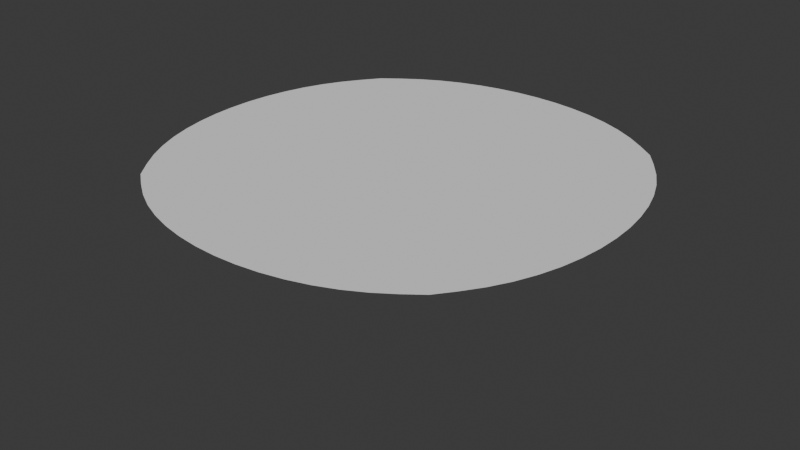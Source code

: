 # Source: Hole2_Dunes.blend  (saved by Blender 4.4.32; exported with 4.5.12 LTS)
import bpy
from mathutils import Matrix  # noqa: F401  (used for matrix-valued properties, if any)

bpy.ops.wm.read_factory_settings(use_empty=True)
scene = bpy.context.scene
scene.name = 'Scene'

# ---- collections
col_collection = bpy.data.collections.new('Collection'); scene.collection.children.link(col_collection)

# ---- world
world_world = bpy.data.worlds.new('World'); scene.world = world_world
world_world.use_nodes = True; world_world.node_tree.nodes.clear()
_N = world_world.node_tree.nodes; _L = world_world.node_tree.links
n0 = _N.new('ShaderNodeOutputWorld'); n0.name = 'World Output'; n0.location = (300, 300)
n1 = _N.new('ShaderNodeBackground'); n1.name = 'Background'; n1.location = (10, 300)
n1.inputs[0].default_value = (0.05088, 0.05088, 0.05088, 1.0)
_L.new(n1.outputs[0], n0.inputs[0])
n0.is_active_output = True
world_world.color = (0.05088, 0.05088, 0.05088)
world_world.sun_shadow_jitter_overblur = 0.0

# ---- meshes
me_plane = bpy.data.meshes.new('Plane')
me_plane.from_pydata([(-0.6719, -0.6719, 0.0), (0.6719, -0.6719, 0.0), (-0.6719, 0.6719, 0.0), (0.6719, 0.6719, 0.0), (-0.7259, 0.6011, 0.0), (-0.776, 0.5273, 0.0), (-0.819, 0.4484, 0.0), (-0.8542, 0.3646, 0.0), (-0.8815, 0.2769, 0.0), (-0.901, 0.1862, 0.0), (-0.9128, 0.09359, 0.0), (-0.9167, 0.0, 0.0), (-0.9128, -0.09359, 0.0), (-0.901, -0.1862, 0.0), (-0.8815, -0.2769, 0.0), (-0.8542, -0.3646, 0.0), (-0.819, -0.4484, 0.0), (-0.776, -0.5273, 0.0), (-0.7259, -0.6011, 0.0), (-0.6011, -0.7259, 0.0), (-0.5273, -0.776, 0.0), (-0.4484, -0.819, 0.0), (-0.3646, -0.8542, 0.0), (-0.2769, -0.8815, 0.0), (-0.1862, -0.901, 0.0), (-0.09359, -0.9128, 0.0), (0.0, -0.9167, 0.0), (0.09359, -0.9128, 0.0), (0.1862, -0.901, 0.0), (0.2769, -0.8815, 0.0), (0.3646, -0.8542, 0.0), (0.4484, -0.819, 0.0), (0.5273, -0.776, 0.0), (0.6011, -0.7259, 0.0), (0.7259, -0.6011, 0.0), (0.776, -0.5273, 0.0), (0.819, -0.4484, 0.0), (0.8542, -0.3646, 0.0), (0.8815, -0.2769, 0.0), (0.901, -0.1862, 0.0), (0.9128, -0.09359, 0.0), (0.9167, 0.0, 0.0), (0.9128, 0.09359, 0.0), (0.901, 0.1862, 0.0), (0.8815, 0.2769, 0.0), (0.8542, 0.3646, 0.0), (0.819, 0.4484, 0.0), (0.776, 0.5273, 0.0), (0.7259, 0.6011, 0.0), (0.6011, 0.7259, 0.0), (0.5273, 0.776, 0.0), (0.4484, 0.819, 0.0), (0.3646, 0.8542, 0.0), (0.2769, 0.8815, 0.0), (0.1862, 0.901, 0.0), (0.09359, 0.9128, 0.0), (0.0, 0.9167, 0.0), (-0.09359, 0.9128, 0.0), (-0.1862, 0.901, 0.0), (-0.2769, 0.8815, 0.0), (-0.3646, 0.8542, 0.0), (-0.4484, 0.819, 0.0), (-0.5273, 0.776, 0.0), (-0.6011, 0.7259, 0.0), (-0.6438, -0.6438, 0.0), (-0.56, -0.6839, 0.0), (-0.4729, -0.7192, 0.0), (-0.3827, -0.7487, 0.0), (-0.2896, -0.7719, 0.0), (-0.1943, -0.7886, 0.0), (-0.09751, -0.7987, 0.0), (0.0, -0.8021, 0.0), (0.09751, -0.7987, 0.0), (0.1943, -0.7886, 0.0), (0.2896, -0.7719, 0.0), (0.3827, -0.7487, 0.0), (0.4729, -0.7192, 0.0), (0.56, -0.6839, 0.0), (0.6438, -0.6438, 0.0), (-0.6839, -0.56, 0.0), (-0.591, -0.591, 0.0), (-0.4965, -0.619, 0.0), (-0.4002, -0.643, 0.0), (-0.3019, -0.6621, 0.0), (-0.2021, -0.6761, 0.0), (-0.1013, -0.6846, 0.0), (0.0, -0.6875, 0.0), (0.1013, -0.6846, 0.0), (0.2021, -0.6761, 0.0), (0.3019, -0.6621, 0.0), (0.4002, -0.643, 0.0), (0.4965, -0.619, 0.0), (0.591, -0.591, 0.0), (0.6839, -0.56, 0.0), (-0.7192, -0.4729, 0.0), (-0.619, -0.4965, 0.0), (-0.5182, -0.5182, 0.0), (-0.4163, -0.537, 0.0), (-0.3134, -0.5523, 0.0), (-0.2094, -0.5635, 0.0), (-0.1049, -0.5705, 0.0), (0.0, -0.5729, 0.0), (0.1049, -0.5705, 0.0), (0.2094, -0.5635, 0.0), (0.3134, -0.5523, 0.0), (0.4163, -0.537, 0.0), (0.5182, -0.5182, 0.0), (0.619, -0.4965, 0.0), (0.7192, -0.4729, 0.0), (-0.7487, -0.3827, 0.0), (-0.643, -0.4002, 0.0), (-0.537, -0.4163, 0.0), (-0.4306, -0.4306, 0.0), (-0.3235, -0.4422, 0.0), (-0.2159, -0.451, 0.0), (-0.108, -0.4564, 0.0), (0.0, -0.4583, 0.0), (0.108, -0.4564, 0.0), (0.2159, -0.451, 0.0), (0.3235, -0.4422, 0.0), (0.4306, -0.4306, 0.0), (0.537, -0.4163, 0.0), (0.643, -0.4002, 0.0), (0.7487, -0.3827, 0.0), (-0.7719, -0.2896, 0.0), (-0.6621, -0.3019, 0.0), (-0.5523, -0.3134, 0.0), (-0.4422, -0.3235, 0.0), (-0.3319, -0.3319, 0.0), (-0.2214, -0.3383, 0.0), (-0.1107, -0.3423, 0.0), (0.0, -0.3437, 0.0), (0.1107, -0.3423, 0.0), (0.2214, -0.3383, 0.0), (0.3319, -0.3319, 0.0), (0.4422, -0.3235, 0.0), (0.5523, -0.3134, 0.0), (0.6621, -0.3019, 0.0), (0.7719, -0.2896, 0.0), (-0.7886, -0.1943, 0.0), (-0.6761, -0.2021, 0.0), (-0.5635, -0.2094, 0.0), (-0.451, -0.2159, 0.0), (-0.3383, -0.2214, 0.0), (-0.2256, -0.2256, 0.0), (-0.1128, -0.2282, 0.0), (0.0, -0.2292, 0.0), (0.1128, -0.2282, 0.0), (0.2256, -0.2256, 0.0), (0.3383, -0.2214, 0.0), (0.451, -0.2159, 0.0), (0.5635, -0.2094, 0.0), (0.6761, -0.2021, 0.0), (0.7886, -0.1943, 0.0), (-0.7987, -0.09751, 0.0), (-0.6846, -0.1013, 0.0), (-0.5705, -0.1049, 0.0), (-0.4564, -0.108, 0.0), (-0.3423, -0.1107, 0.0), (-0.2282, -0.1128, 0.0), (-0.1141, -0.1141, 0.0), (0.0, -0.1146, 0.0), (0.1141, -0.1141, 0.0), (0.2282, -0.1128, 0.0), (0.3423, -0.1107, 0.0), (0.4564, -0.108, 0.0), (0.5705, -0.1049, 0.0), (0.6846, -0.1013, 0.0), (0.7987, -0.09751, 0.0), (-0.8021, -6.112e-10, 0.0), (-0.6875, 6.286e-09, 0.0), (-0.5729, -3.725e-09, 0.0), (-0.4583, -1.863e-09, 0.0), (-0.3438, -2.052e-09, 0.0), (-0.2292, 2.212e-09, 0.0), (-0.1146, -7.451e-09, 0.0), (0.0, 2.794e-09, 0.0), (0.1146, 4.366e-09, 0.0), (0.2292, 1.397e-09, 0.0), (0.3438, -3.725e-09, 0.0), (0.4583, 0.0, 0.0), (0.5729, -1.863e-09, 0.0), (0.6875, -3.725e-09, 0.0), (0.8021, 0.0, 0.0), (-0.7987, 0.09751, 0.0), (-0.6846, 0.1013, 0.0), (-0.5705, 0.1049, 0.0), (-0.4564, 0.108, 0.0), (-0.3423, 0.1107, 0.0), (-0.2282, 0.1128, 0.0), (-0.1141, 0.1141, 0.0), (0.0, 0.1146, 0.0), (0.1141, 0.1141, 0.0), (0.2282, 0.1128, 0.0), (0.3423, 0.1107, 0.0), (0.4564, 0.108, 0.0), (0.5705, 0.1049, 0.0), (0.6846, 0.1013, 0.0), (0.7987, 0.09751, 0.0), (-0.7886, 0.1943, 0.0), (-0.6761, 0.2021, 0.0), (-0.5635, 0.2094, 0.0), (-0.451, 0.2159, 0.0), (-0.3383, 0.2214, 0.0), (-0.2256, 0.2256, 0.0), (-0.1128, 0.2282, 0.0), (0.0, 0.2292, 0.0), (0.1128, 0.2282, 0.0), (0.2256, 0.2256, 0.0), (0.3383, 0.2214, 0.0), (0.451, 0.2159, 0.0), (0.5635, 0.2094, 0.0), (0.6761, 0.2021, 0.0), (0.7886, 0.1943, 0.0), (-0.7719, 0.2896, 0.0), (-0.6621, 0.3019, 0.0), (-0.5523, 0.3134, 0.0), (-0.4422, 0.3235, 0.0), (-0.3319, 0.3319, 0.0), (-0.2214, 0.3383, 0.0), (-0.1107, 0.3423, 0.0), (0.0, 0.3438, 0.0), (0.1107, 0.3423, 0.0), (0.2214, 0.3383, 0.0), (0.3319, 0.3319, 0.0), (0.4422, 0.3235, 0.0), (0.5523, 0.3134, 0.0), (0.6621, 0.3019, 0.0), (0.7719, 0.2896, 0.0), (-0.7487, 0.3827, 0.0), (-0.643, 0.4002, 0.0), (-0.537, 0.4163, 0.0), (-0.4306, 0.4306, 0.0), (-0.3235, 0.4422, 0.0), (-0.2159, 0.451, 0.0), (-0.108, 0.4564, 0.0), (0.0, 0.4583, 0.0), (0.108, 0.4564, 0.0), (0.2159, 0.451, 0.0), (0.3235, 0.4422, 0.0), (0.4306, 0.4306, 0.0), (0.537, 0.4163, 0.0), (0.643, 0.4002, 0.0), (0.7487, 0.3827, 0.0), (-0.7192, 0.4729, 0.0), (-0.619, 0.4965, 0.0), (-0.5182, 0.5182, 0.0), (-0.4163, 0.537, 0.0), (-0.3134, 0.5523, 0.0), (-0.2094, 0.5635, 0.0), (-0.1049, 0.5705, 0.0), (0.0, 0.5729, 0.0), (0.1049, 0.5705, 0.0), (0.2094, 0.5635, 0.0), (0.3134, 0.5523, 0.0), (0.4163, 0.537, 0.0), (0.5182, 0.5182, 0.0), (0.619, 0.4965, 0.0), (0.7192, 0.4729, 0.0), (-0.6839, 0.56, 0.0), (-0.591, 0.591, 0.0), (-0.4965, 0.619, 0.0), (-0.4002, 0.643, 0.0), (-0.3019, 0.6621, 0.0), (-0.2021, 0.6761, 0.0), (-0.1013, 0.6846, 0.0), (0.0, 0.6875, 0.0), (0.1013, 0.6846, 0.0), (0.2021, 0.6761, 0.0), (0.3019, 0.6621, 0.0), (0.4002, 0.643, 0.0), (0.4965, 0.619, 0.0), (0.591, 0.591, 0.0), (0.6839, 0.56, 0.0), (-0.6438, 0.6438, 0.0), (-0.56, 0.6839, 0.0), (-0.4729, 0.7192, 0.0), (-0.3827, 0.7487, 0.0), (-0.2896, 0.7719, 0.0), (-0.1943, 0.7886, 0.0), (-0.09751, 0.7987, 0.0), (0.0, 0.8021, 0.0), (0.09751, 0.7987, 0.0), (0.1943, 0.7886, 0.0), (0.2896, 0.7719, 0.0), (0.3827, 0.7487, 0.0), (0.4729, 0.7192, 0.0), (0.56, 0.6839, 0.0), (0.6438, 0.6438, 0.0)], [], [(64, 65, 80, 79), (65, 66, 81, 80), (66, 67, 82, 81), (67, 68, 83, 82), (68, 69, 84, 83), (69, 70, 85, 84), (70, 71, 86, 85), (71, 72, 87, 86), (72, 73, 88, 87), (73, 74, 89, 88), (74, 75, 90, 89), (75, 76, 91, 90), (76, 77, 92, 91), (77, 78, 93, 92), (79, 80, 95, 94), (80, 81, 96, 95), (81, 82, 97, 96), (82, 83, 98, 97), (83, 84, 99, 98), (84, 85, 100, 99), (85, 86, 101, 100), (86, 87, 102, 101), (87, 88, 103, 102), (88, 89, 104, 103), (89, 90, 105, 104), (90, 91, 106, 105), (91, 92, 107, 106), (92, 93, 108, 107), (94, 95, 110, 109), (95, 96, 111, 110), (96, 97, 112, 111), (97, 98, 113, 112), (98, 99, 114, 113), (99, 100, 115, 114), (100, 101, 116, 115), (101, 102, 117, 116), (102, 103, 118, 117), (103, 104, 119, 118), (104, 105, 120, 119), (105, 106, 121, 120), (106, 107, 122, 121), (107, 108, 123, 122), (109, 110, 125, 124), (110, 111, 126, 125), (111, 112, 127, 126), (112, 113, 128, 127), (113, 114, 129, 128), (114, 115, 130, 129), (115, 116, 131, 130), (116, 117, 132, 131), (117, 118, 133, 132), (118, 119, 134, 133), (119, 120, 135, 134), (120, 121, 136, 135), (121, 122, 137, 136), (122, 123, 138, 137), (124, 125, 140, 139), (125, 126, 141, 140), (126, 127, 142, 141), (127, 128, 143, 142), (128, 129, 144, 143), (129, 130, 145, 144), (130, 131, 146, 145), (131, 132, 147, 146), (132, 133, 148, 147), (133, 134, 149, 148), (134, 135, 150, 149), (135, 136, 151, 150), (136, 137, 152, 151), (137, 138, 153, 152), (139, 140, 155, 154), (140, 141, 156, 155), (141, 142, 157, 156), (142, 143, 158, 157), (143, 144, 159, 158), (144, 145, 160, 159), (145, 146, 161, 160), (146, 147, 162, 161), (147, 148, 163, 162), (148, 149, 164, 163), (149, 150, 165, 164), (150, 151, 166, 165), (151, 152, 167, 166), (152, 153, 168, 167), (154, 155, 170, 169), (155, 156, 171, 170), (156, 157, 172, 171), (157, 158, 173, 172), (158, 159, 174, 173), (159, 160, 175, 174), (160, 161, 176, 175), (161, 162, 177, 176), (162, 163, 178, 177), (163, 164, 179, 178), (164, 165, 180, 179), (165, 166, 181, 180), (166, 167, 182, 181), (167, 168, 183, 182), (169, 170, 185, 184), (170, 171, 186, 185), (171, 172, 187, 186), (172, 173, 188, 187), (173, 174, 189, 188), (174, 175, 190, 189), (175, 176, 191, 190), (176, 177, 192, 191), (177, 178, 193, 192), (178, 179, 194, 193), (179, 180, 195, 194), (180, 181, 196, 195), (181, 182, 197, 196), (182, 183, 198, 197), (184, 185, 200, 199), (185, 186, 201, 200), (186, 187, 202, 201), (187, 188, 203, 202), (188, 189, 204, 203), (189, 190, 205, 204), (190, 191, 206, 205), (191, 192, 207, 206), (192, 193, 208, 207), (193, 194, 209, 208), (194, 195, 210, 209), (195, 196, 211, 210), (196, 197, 212, 211), (197, 198, 213, 212), (199, 200, 215, 214), (200, 201, 216, 215), (201, 202, 217, 216), (202, 203, 218, 217), (203, 204, 219, 218), (204, 205, 220, 219), (205, 206, 221, 220), (206, 207, 222, 221), (207, 208, 223, 222), (208, 209, 224, 223), (209, 210, 225, 224), (210, 211, 226, 225), (211, 212, 227, 226), (212, 213, 228, 227), (214, 215, 230, 229), (215, 216, 231, 230), (216, 217, 232, 231), (217, 218, 233, 232), (218, 219, 234, 233), (219, 220, 235, 234), (220, 221, 236, 235), (221, 222, 237, 236), (222, 223, 238, 237), (223, 224, 239, 238), (224, 225, 240, 239), (225, 226, 241, 240), (226, 227, 242, 241), (227, 228, 243, 242), (229, 230, 245, 244), (230, 231, 246, 245), (231, 232, 247, 246), (232, 233, 248, 247), (233, 234, 249, 248), (234, 235, 250, 249), (235, 236, 251, 250), (236, 237, 252, 251), (237, 238, 253, 252), (238, 239, 254, 253), (239, 240, 255, 254), (240, 241, 256, 255), (241, 242, 257, 256), (242, 243, 258, 257), (244, 245, 260, 259), (245, 246, 261, 260), (246, 247, 262, 261), (247, 248, 263, 262), (248, 249, 264, 263), (249, 250, 265, 264), (250, 251, 266, 265), (251, 252, 267, 266), (252, 253, 268, 267), (253, 254, 269, 268), (254, 255, 270, 269), (255, 256, 271, 270), (256, 257, 272, 271), (257, 258, 273, 272), (259, 260, 275, 274), (260, 261, 276, 275), (261, 262, 277, 276), (262, 263, 278, 277), (263, 264, 279, 278), (264, 265, 280, 279), (265, 266, 281, 280), (266, 267, 282, 281), (267, 268, 283, 282), (268, 269, 284, 283), (269, 270, 285, 284), (270, 271, 286, 285), (271, 272, 287, 286), (272, 273, 288, 287), (0, 19, 64, 18), (19, 20, 65, 64), (20, 21, 66, 65), (21, 22, 67, 66), (22, 23, 68, 67), (23, 24, 69, 68), (24, 25, 70, 69), (25, 26, 71, 70), (26, 27, 72, 71), (27, 28, 73, 72), (28, 29, 74, 73), (29, 30, 75, 74), (30, 31, 76, 75), (31, 32, 77, 76), (32, 33, 78, 77), (33, 1, 34, 78), (78, 34, 35, 93), (93, 35, 36, 108), (108, 36, 37, 123), (123, 37, 38, 138), (138, 38, 39, 153), (153, 39, 40, 168), (168, 40, 41, 183), (183, 41, 42, 198), (198, 42, 43, 213), (213, 43, 44, 228), (228, 44, 45, 243), (243, 45, 46, 258), (258, 46, 47, 273), (273, 47, 48, 288), (288, 48, 3, 49), (287, 288, 49, 50), (286, 287, 50, 51), (285, 286, 51, 52), (284, 285, 52, 53), (283, 284, 53, 54), (282, 283, 54, 55), (281, 282, 55, 56), (280, 281, 56, 57), (279, 280, 57, 58), (278, 279, 58, 59), (277, 278, 59, 60), (276, 277, 60, 61), (275, 276, 61, 62), (274, 275, 62, 63), (4, 274, 63, 2), (5, 259, 274, 4), (6, 244, 259, 5), (7, 229, 244, 6), (8, 214, 229, 7), (9, 199, 214, 8), (10, 184, 199, 9), (11, 169, 184, 10), (12, 154, 169, 11), (13, 139, 154, 12), (14, 124, 139, 13), (15, 109, 124, 14), (16, 94, 109, 15), (17, 79, 94, 16), (18, 64, 79, 17)])
me_plane.polygons.foreach_set('use_smooth', [True] * 256)
_uv = me_plane.uv_layers.new(name='UVMap')
_uv.uv.foreach_set('vector', [0.0625, 0.0625, 0.125, 0.0625, 0.125, 0.125, 0.0625, 0.125, 0.125, 0.0625, 0.1875, 0.0625, 0.1875, 0.125, 0.125, 0.125, 0.1875, 0.0625, 0.25, 0.0625, 0.25, 0.125, 0.1875, 0.125, 0.25, 0.0625, 0.3125, 0.0625, 0.3125, 0.125, 0.25, 0.125, 0.3125, 0.0625, 0.375, 0.0625, 0.375, 0.125, 0.3125, 0.125, 0.375, 0.0625, 0.4375, 0.0625, 0.4375, 0.125, 0.375, 0.125, 0.4375, 0.0625, 0.5, 0.0625, 0.5, 0.125, 0.4375, 0.125, 0.5, 0.0625, 0.5625, 0.0625, 0.5625, 0.125, 0.5, 0.125, 0.5625, 0.0625, 0.625, 0.0625, 0.625, 0.125, 0.5625, 0.125, 0.625, 0.0625, 0.6875, 0.0625, 0.6875, 0.125, 0.625, 0.125, 0.6875, 0.0625, 0.75, 0.0625, 0.75, 0.125, 0.6875, 0.125, 0.75, 0.0625, 0.8125, 0.0625, 0.8125, 0.125, 0.75, 0.125, 0.8125, 0.0625, 0.875, 0.0625, 0.875, 0.125, 0.8125, 0.125, 0.875, 0.0625, 0.9375, 0.0625, 0.9375, 0.125, 0.875, 0.125, 0.0625, 0.125, 0.125, 0.125, 0.125, 0.1875, 0.0625, 0.1875, 0.125, 0.125, 0.1875, 0.125, 0.1875, 0.1875, 0.125, 0.1875, 0.1875, 0.125, 0.25, 0.125, 0.25, 0.1875, 0.1875, 0.1875, 0.25, 0.125, 0.3125, 0.125, 0.3125, 0.1875, 0.25, 0.1875, 0.3125, 0.125, 0.375, 0.125, 0.375, 0.1875, 0.3125, 0.1875, 0.375, 0.125, 0.4375, 0.125, 0.4375, 0.1875, 0.375, 0.1875, 0.4375, 0.125, 0.5, 0.125, 0.5, 0.1875, 0.4375, 0.1875, 0.5, 0.125, 0.5625, 0.125, 0.5625, 0.1875, 0.5, 0.1875, 0.5625, 0.125, 0.625, 0.125, 0.625, 0.1875, 0.5625, 0.1875, 0.625, 0.125, 0.6875, 0.125, 0.6875, 0.1875, 0.625, 0.1875, 0.6875, 0.125, 0.75, 0.125, 0.75, 0.1875, 0.6875, 0.1875, 0.75, 0.125, 0.8125, 0.125, 0.8125, 0.1875, 0.75, 0.1875, 0.8125, 0.125, 0.875, 0.125, 0.875, 0.1875, 0.8125, 0.1875, 0.875, 0.125, 0.9375, 0.125, 0.9375, 0.1875, 0.875, 0.1875, 0.0625, 0.1875, 0.125, 0.1875, 0.125, 0.25, 0.0625, 0.25, 0.125, 0.1875, 0.1875, 0.1875, 0.1875, 0.25, 0.125, 0.25, 0.1875, 0.1875, 0.25, 0.1875, 0.25, 0.25, 0.1875, 0.25, 0.25, 0.1875, 0.3125, 0.1875, 0.3125, 0.25, 0.25, 0.25, 0.3125, 0.1875, 0.375, 0.1875, 0.375, 0.25, 0.3125, 0.25, 0.375, 0.1875, 0.4375, 0.1875, 0.4375, 0.25, 0.375, 0.25, 0.4375, 0.1875, 0.5, 0.1875, 0.5, 0.25, 0.4375, 0.25, 0.5, 0.1875, 0.5625, 0.1875, 0.5625, 0.25, 0.5, 0.25, 0.5625, 0.1875, 0.625, 0.1875, 0.625, 0.25, 0.5625, 0.25, 0.625, 0.1875, 0.6875, 0.1875, 0.6875, 0.25, 0.625, 0.25, 0.6875, 0.1875, 0.75, 0.1875, 0.75, 0.25, 0.6875, 0.25, 0.75, 0.1875, 0.8125, 0.1875, 0.8125, 0.25, 0.75, 0.25, 0.8125, 0.1875, 0.875, 0.1875, 0.875, 0.25, 0.8125, 0.25, 0.875, 0.1875, 0.9375, 0.1875, 0.9375, 0.25, 0.875, 0.25, 0.0625, 0.25, 0.125, 0.25, 0.125, 0.3125, 0.0625, 0.3125, 0.125, 0.25, 0.1875, 0.25, 0.1875, 0.3125, 0.125, 0.3125, 0.1875, 0.25, 0.25, 0.25, 0.25, 0.3125, 0.1875, 0.3125, 0.25, 0.25, 0.3125, 0.25, 0.3125, 0.3125, 0.25, 0.3125, 0.3125, 0.25, 0.375, 0.25, 0.375, 0.3125, 0.3125, 0.3125, 0.375, 0.25, 0.4375, 0.25, 0.4375, 0.3125, 0.375, 0.3125, 0.4375, 0.25, 0.5, 0.25, 0.5, 0.3125, 0.4375, 0.3125, 0.5, 0.25, 0.5625, 0.25, 0.5625, 0.3125, 0.5, 0.3125, 0.5625, 0.25, 0.625, 0.25, 0.625, 0.3125, 0.5625, 0.3125, 0.625, 0.25, 0.6875, 0.25, 0.6875, 0.3125, 0.625, 0.3125, 0.6875, 0.25, 0.75, 0.25, 0.75, 0.3125, 0.6875, 0.3125, 0.75, 0.25, 0.8125, 0.25, 0.8125, 0.3125, 0.75, 0.3125, 0.8125, 0.25, 0.875, 0.25, 0.875, 0.3125, 0.8125, 0.3125, 0.875, 0.25, 0.9375, 0.25, 0.9375, 0.3125, 0.875, 0.3125, 0.0625, 0.3125, 0.125, 0.3125, 0.125, 0.375, 0.0625, 0.375, 0.125, 0.3125, 0.1875, 0.3125, 0.1875, 0.375, 0.125, 0.375, 0.1875, 0.3125, 0.25, 0.3125, 0.25, 0.375, 0.1875, 0.375, 0.25, 0.3125, 0.3125, 0.3125, 0.3125, 0.375, 0.25, 0.375, 0.3125, 0.3125, 0.375, 0.3125, 0.375, 0.375, 0.3125, 0.375, 0.375, 0.3125, 0.4375, 0.3125, 0.4375, 0.375, 0.375, 0.375, 0.4375, 0.3125, 0.5, 0.3125, 0.5, 0.375, 0.4375, 0.375, 0.5, 0.3125, 0.5625, 0.3125, 0.5625, 0.375, 0.5, 0.375, 0.5625, 0.3125, 0.625, 0.3125, 0.625, 0.375, 0.5625, 0.375, 0.625, 0.3125, 0.6875, 0.3125, 0.6875, 0.375, 0.625, 0.375, 0.6875, 0.3125, 0.75, 0.3125, 0.75, 0.375, 0.6875, 0.375, 0.75, 0.3125, 0.8125, 0.3125, 0.8125, 0.375, 0.75, 0.375, 0.8125, 0.3125, 0.875, 0.3125, 0.875, 0.375, 0.8125, 0.375, 0.875, 0.3125, 0.9375, 0.3125, 0.9375, 0.375, 0.875, 0.375, 0.0625, 0.375, 0.125, 0.375, 0.125, 0.4375, 0.0625, 0.4375, 0.125, 0.375, 0.1875, 0.375, 0.1875, 0.4375, 0.125, 0.4375, 0.1875, 0.375, 0.25, 0.375, 0.25, 0.4375, 0.1875, 0.4375, 0.25, 0.375, 0.3125, 0.375, 0.3125, 0.4375, 0.25, 0.4375, 0.3125, 0.375, 0.375, 0.375, 0.375, 0.4375, 0.3125, 0.4375, 0.375, 0.375, 0.4375, 0.375, 0.4375, 0.4375, 0.375, 0.4375, 0.4375, 0.375, 0.5, 0.375, 0.5, 0.4375, 0.4375, 0.4375, 0.5, 0.375, 0.5625, 0.375, 0.5625, 0.4375, 0.5, 0.4375, 0.5625, 0.375, 0.625, 0.375, 0.625, 0.4375, 0.5625, 0.4375, 0.625, 0.375, 0.6875, 0.375, 0.6875, 0.4375, 0.625, 0.4375, 0.6875, 0.375, 0.75, 0.375, 0.75, 0.4375, 0.6875, 0.4375, 0.75, 0.375, 0.8125, 0.375, 0.8125, 0.4375, 0.75, 0.4375, 0.8125, 0.375, 0.875, 0.375, 0.875, 0.4375, 0.8125, 0.4375, 0.875, 0.375, 0.9375, 0.375, 0.9375, 0.4375, 0.875, 0.4375, 0.0625, 0.4375, 0.125, 0.4375, 0.125, 0.5, 0.0625, 0.5, 0.125, 0.4375, 0.1875, 0.4375, 0.1875, 0.5, 0.125, 0.5, 0.1875, 0.4375, 0.25, 0.4375, 0.25, 0.5, 0.1875, 0.5, 0.25, 0.4375, 0.3125, 0.4375, 0.3125, 0.5, 0.25, 0.5, 0.3125, 0.4375, 0.375, 0.4375, 0.375, 0.5, 0.3125, 0.5, 0.375, 0.4375, 0.4375, 0.4375, 0.4375, 0.5, 0.375, 0.5, 0.4375, 0.4375, 0.5, 0.4375, 0.5, 0.5, 0.4375, 0.5, 0.5, 0.4375, 0.5625, 0.4375, 0.5625, 0.5, 0.5, 0.5, 0.5625, 0.4375, 0.625, 0.4375, 0.625, 0.5, 0.5625, 0.5, 0.625, 0.4375, 0.6875, 0.4375, 0.6875, 0.5, 0.625, 0.5, 0.6875, 0.4375, 0.75, 0.4375, 0.75, 0.5, 0.6875, 0.5, 0.75, 0.4375, 0.8125, 0.4375, 0.8125, 0.5, 0.75, 0.5, 0.8125, 0.4375, 0.875, 0.4375, 0.875, 0.5, 0.8125, 0.5, 0.875, 0.4375, 0.9375, 0.4375, 0.9375, 0.5, 0.875, 0.5, 0.0625, 0.5, 0.125, 0.5, 0.125, 0.5625, 0.0625, 0.5625, 0.125, 0.5, 0.1875, 0.5, 0.1875, 0.5625, 0.125, 0.5625, 0.1875, 0.5, 0.25, 0.5, 0.25, 0.5625, 0.1875, 0.5625, 0.25, 0.5, 0.3125, 0.5, 0.3125, 0.5625, 0.25, 0.5625, 0.3125, 0.5, 0.375, 0.5, 0.375, 0.5625, 0.3125, 0.5625, 0.375, 0.5, 0.4375, 0.5, 0.4375, 0.5625, 0.375, 0.5625, 0.4375, 0.5, 0.5, 0.5, 0.5, 0.5625, 0.4375, 0.5625, 0.5, 0.5, 0.5625, 0.5, 0.5625, 0.5625, 0.5, 0.5625, 0.5625, 0.5, 0.625, 0.5, 0.625, 0.5625, 0.5625, 0.5625, 0.625, 0.5, 0.6875, 0.5, 0.6875, 0.5625, 0.625, 0.5625, 0.6875, 0.5, 0.75, 0.5, 0.75, 0.5625, 0.6875, 0.5625, 0.75, 0.5, 0.8125, 0.5, 0.8125, 0.5625, 0.75, 0.5625, 0.8125, 0.5, 0.875, 0.5, 0.875, 0.5625, 0.8125, 0.5625, 0.875, 0.5, 0.9375, 0.5, 0.9375, 0.5625, 0.875, 0.5625, 0.0625, 0.5625, 0.125, 0.5625, 0.125, 0.625, 0.0625, 0.625, 0.125, 0.5625, 0.1875, 0.5625, 0.1875, 0.625, 0.125, 0.625, 0.1875, 0.5625, 0.25, 0.5625, 0.25, 0.625, 0.1875, 0.625, 0.25, 0.5625, 0.3125, 0.5625, 0.3125, 0.625, 0.25, 0.625, 0.3125, 0.5625, 0.375, 0.5625, 0.375, 0.625, 0.3125, 0.625, 0.375, 0.5625, 0.4375, 0.5625, 0.4375, 0.625, 0.375, 0.625, 0.4375, 0.5625, 0.5, 0.5625, 0.5, 0.625, 0.4375, 0.625, 0.5, 0.5625, 0.5625, 0.5625, 0.5625, 0.625, 0.5, 0.625, 0.5625, 0.5625, 0.625, 0.5625, 0.625, 0.625, 0.5625, 0.625, 0.625, 0.5625, 0.6875, 0.5625, 0.6875, 0.625, 0.625, 0.625, 0.6875, 0.5625, 0.75, 0.5625, 0.75, 0.625, 0.6875, 0.625, 0.75, 0.5625, 0.8125, 0.5625, 0.8125, 0.625, 0.75, 0.625, 0.8125, 0.5625, 0.875, 0.5625, 0.875, 0.625, 0.8125, 0.625, 0.875, 0.5625, 0.9375, 0.5625, 0.9375, 0.625, 0.875, 0.625, 0.0625, 0.625, 0.125, 0.625, 0.125, 0.6875, 0.0625, 0.6875, 0.125, 0.625, 0.1875, 0.625, 0.1875, 0.6875, 0.125, 0.6875, 0.1875, 0.625, 0.25, 0.625, 0.25, 0.6875, 0.1875, 0.6875, 0.25, 0.625, 0.3125, 0.625, 0.3125, 0.6875, 0.25, 0.6875, 0.3125, 0.625, 0.375, 0.625, 0.375, 0.6875, 0.3125, 0.6875, 0.375, 0.625, 0.4375, 0.625, 0.4375, 0.6875, 0.375, 0.6875, 0.4375, 0.625, 0.5, 0.625, 0.5, 0.6875, 0.4375, 0.6875, 0.5, 0.625, 0.5625, 0.625, 0.5625, 0.6875, 0.5, 0.6875, 0.5625, 0.625, 0.625, 0.625, 0.625, 0.6875, 0.5625, 0.6875, 0.625, 0.625, 0.6875, 0.625, 0.6875, 0.6875, 0.625, 0.6875, 0.6875, 0.625, 0.75, 0.625, 0.75, 0.6875, 0.6875, 0.6875, 0.75, 0.625, 0.8125, 0.625, 0.8125, 0.6875, 0.75, 0.6875, 0.8125, 0.625, 0.875, 0.625, 0.875, 0.6875, 0.8125, 0.6875, 0.875, 0.625, 0.9375, 0.625, 0.9375, 0.6875, 0.875, 0.6875, 0.0625, 0.6875, 0.125, 0.6875, 0.125, 0.75, 0.0625, 0.75, 0.125, 0.6875, 0.1875, 0.6875, 0.1875, 0.75, 0.125, 0.75, 0.1875, 0.6875, 0.25, 0.6875, 0.25, 0.75, 0.1875, 0.75, 0.25, 0.6875, 0.3125, 0.6875, 0.3125, 0.75, 0.25, 0.75, 0.3125, 0.6875, 0.375, 0.6875, 0.375, 0.75, 0.3125, 0.75, 0.375, 0.6875, 0.4375, 0.6875, 0.4375, 0.75, 0.375, 0.75, 0.4375, 0.6875, 0.5, 0.6875, 0.5, 0.75, 0.4375, 0.75, 0.5, 0.6875, 0.5625, 0.6875, 0.5625, 0.75, 0.5, 0.75, 0.5625, 0.6875, 0.625, 0.6875, 0.625, 0.75, 0.5625, 0.75, 0.625, 0.6875, 0.6875, 0.6875, 0.6875, 0.75, 0.625, 0.75, 0.6875, 0.6875, 0.75, 0.6875, 0.75, 0.75, 0.6875, 0.75, 0.75, 0.6875, 0.8125, 0.6875, 0.8125, 0.75, 0.75, 0.75, 0.8125, 0.6875, 0.875, 0.6875, 0.875, 0.75, 0.8125, 0.75, 0.875, 0.6875, 0.9375, 0.6875, 0.9375, 0.75, 0.875, 0.75, 0.0625, 0.75, 0.125, 0.75, 0.125, 0.8125, 0.0625, 0.8125, 0.125, 0.75, 0.1875, 0.75, 0.1875, 0.8125, 0.125, 0.8125, 0.1875, 0.75, 0.25, 0.75, 0.25, 0.8125, 0.1875, 0.8125, 0.25, 0.75, 0.3125, 0.75, 0.3125, 0.8125, 0.25, 0.8125, 0.3125, 0.75, 0.375, 0.75, 0.375, 0.8125, 0.3125, 0.8125, 0.375, 0.75, 0.4375, 0.75, 0.4375, 0.8125, 0.375, 0.8125, 0.4375, 0.75, 0.5, 0.75, 0.5, 0.8125, 0.4375, 0.8125, 0.5, 0.75, 0.5625, 0.75, 0.5625, 0.8125, 0.5, 0.8125, 0.5625, 0.75, 0.625, 0.75, 0.625, 0.8125, 0.5625, 0.8125, 0.625, 0.75, 0.6875, 0.75, 0.6875, 0.8125, 0.625, 0.8125, 0.6875, 0.75, 0.75, 0.75, 0.75, 0.8125, 0.6875, 0.8125, 0.75, 0.75, 0.8125, 0.75, 0.8125, 0.8125, 0.75, 0.8125, 0.8125, 0.75, 0.875, 0.75, 0.875, 0.8125, 0.8125, 0.8125, 0.875, 0.75, 0.9375, 0.75, 0.9375, 0.8125, 0.875, 0.8125, 0.0625, 0.8125, 0.125, 0.8125, 0.125, 0.875, 0.0625, 0.875, 0.125, 0.8125, 0.1875, 0.8125, 0.1875, 0.875, 0.125, 0.875, 0.1875, 0.8125, 0.25, 0.8125, 0.25, 0.875, 0.1875, 0.875, 0.25, 0.8125, 0.3125, 0.8125, 0.3125, 0.875, 0.25, 0.875, 0.3125, 0.8125, 0.375, 0.8125, 0.375, 0.875, 0.3125, 0.875, 0.375, 0.8125, 0.4375, 0.8125, 0.4375, 0.875, 0.375, 0.875, 0.4375, 0.8125, 0.5, 0.8125, 0.5, 0.875, 0.4375, 0.875, 0.5, 0.8125, 0.5625, 0.8125, 0.5625, 0.875, 0.5, 0.875, 0.5625, 0.8125, 0.625, 0.8125, 0.625, 0.875, 0.5625, 0.875, 0.625, 0.8125, 0.6875, 0.8125, 0.6875, 0.875, 0.625, 0.875, 0.6875, 0.8125, 0.75, 0.8125, 0.75, 0.875, 0.6875, 0.875, 0.75, 0.8125, 0.8125, 0.8125, 0.8125, 0.875, 0.75, 0.875, 0.8125, 0.8125, 0.875, 0.8125, 0.875, 0.875, 0.8125, 0.875, 0.875, 0.8125, 0.9375, 0.8125, 0.9375, 0.875, 0.875, 0.875, 0.0625, 0.875, 0.125, 0.875, 0.125, 0.9375, 0.0625, 0.9375, 0.125, 0.875, 0.1875, 0.875, 0.1875, 0.9375, 0.125, 0.9375, 0.1875, 0.875, 0.25, 0.875, 0.25, 0.9375, 0.1875, 0.9375, 0.25, 0.875, 0.3125, 0.875, 0.3125, 0.9375, 0.25, 0.9375, 0.3125, 0.875, 0.375, 0.875, 0.375, 0.9375, 0.3125, 0.9375, 0.375, 0.875, 0.4375, 0.875, 0.4375, 0.9375, 0.375, 0.9375, 0.4375, 0.875, 0.5, 0.875, 0.5, 0.9375, 0.4375, 0.9375, 0.5, 0.875, 0.5625, 0.875, 0.5625, 0.9375, 0.5, 0.9375, 0.5625, 0.875, 0.625, 0.875, 0.625, 0.9375, 0.5625, 0.9375, 0.625, 0.875, 0.6875, 0.875, 0.6875, 0.9375, 0.625, 0.9375, 0.6875, 0.875, 0.75, 0.875, 0.75, 0.9375, 0.6875, 0.9375, 0.75, 0.875, 0.8125, 0.875, 0.8125, 0.9375, 0.75, 0.9375, 0.8125, 0.875, 0.875, 0.875, 0.875, 0.9375, 0.8125, 0.9375, 0.875, 0.875, 0.9375, 0.875, 0.9375, 0.9375, 0.875, 0.9375, 0.0, 0.0, 0.0625, 0.0, 0.0625, 0.0625, 0.0, 0.0625, 0.0625, 0.0, 0.125, 0.0, 0.125, 0.0625, 0.0625, 0.0625, 0.125, 0.0, 0.1875, 0.0, 0.1875, 0.0625, 0.125, 0.0625, 0.1875, 0.0, 0.25, 0.0, 0.25, 0.0625, 0.1875, 0.0625, 0.25, 0.0, 0.3125, 0.0, 0.3125, 0.0625, 0.25, 0.0625, 0.3125, 0.0, 0.375, 0.0, 0.375, 0.0625, 0.3125, 0.0625, 0.375, 0.0, 0.4375, 0.0, 0.4375, 0.0625, 0.375, 0.0625, 0.4375, 0.0, 0.5, 0.0, 0.5, 0.0625, 0.4375, 0.0625, 0.5, 0.0, 0.5625, 0.0, 0.5625, 0.0625, 0.5, 0.0625, 0.5625, 0.0, 0.625, 0.0, 0.625, 0.0625, 0.5625, 0.0625, 0.625, 0.0, 0.6875, 0.0, 0.6875, 0.0625, 0.625, 0.0625, 0.6875, 0.0, 0.75, 0.0, 0.75, 0.0625, 0.6875, 0.0625, 0.75, 0.0, 0.8125, 0.0, 0.8125, 0.0625, 0.75, 0.0625, 0.8125, 0.0, 0.875, 0.0, 0.875, 0.0625, 0.8125, 0.0625, 0.875, 0.0, 0.9375, 0.0, 0.9375, 0.0625, 0.875, 0.0625, 0.9375, 0.0, 1.0, 0.0, 1.0, 0.0625, 0.9375, 0.0625, 0.9375, 0.0625, 1.0, 0.0625, 1.0, 0.125, 0.9375, 0.125, 0.9375, 0.125, 1.0, 0.125, 1.0, 0.1875, 0.9375, 0.1875, 0.9375, 0.1875, 1.0, 0.1875, 1.0, 0.25, 0.9375, 0.25, 0.9375, 0.25, 1.0, 0.25, 1.0, 0.3125, 0.9375, 0.3125, 0.9375, 0.3125, 1.0, 0.3125, 1.0, 0.375, 0.9375, 0.375, 0.9375, 0.375, 1.0, 0.375, 1.0, 0.4375, 0.9375, 0.4375, 0.9375, 0.4375, 1.0, 0.4375, 1.0, 0.5, 0.9375, 0.5, 0.9375, 0.5, 1.0, 0.5, 1.0, 0.5625, 0.9375, 0.5625, 0.9375, 0.5625, 1.0, 0.5625, 1.0, 0.625, 0.9375, 0.625, 0.9375, 0.625, 1.0, 0.625, 1.0, 0.6875, 0.9375, 0.6875, 0.9375, 0.6875, 1.0, 0.6875, 1.0, 0.75, 0.9375, 0.75, 0.9375, 0.75, 1.0, 0.75, 1.0, 0.8125, 0.9375, 0.8125, 0.9375, 0.8125, 1.0, 0.8125, 1.0, 0.875, 0.9375, 0.875, 0.9375, 0.875, 1.0, 0.875, 1.0, 0.9375, 0.9375, 0.9375, 0.9375, 0.9375, 1.0, 0.9375, 1.0, 1.0, 0.9375, 1.0, 0.875, 0.9375, 0.9375, 0.9375, 0.9375, 1.0, 0.875, 1.0, 0.8125, 0.9375, 0.875, 0.9375, 0.875, 1.0, 0.8125, 1.0, 0.75, 0.9375, 0.8125, 0.9375, 0.8125, 1.0, 0.75, 1.0, 0.6875, 0.9375, 0.75, 0.9375, 0.75, 1.0, 0.6875, 1.0, 0.625, 0.9375, 0.6875, 0.9375, 0.6875, 1.0, 0.625, 1.0, 0.5625, 0.9375, 0.625, 0.9375, 0.625, 1.0, 0.5625, 1.0, 0.5, 0.9375, 0.5625, 0.9375, 0.5625, 1.0, 0.5, 1.0, 0.4375, 0.9375, 0.5, 0.9375, 0.5, 1.0, 0.4375, 1.0, 0.375, 0.9375, 0.4375, 0.9375, 0.4375, 1.0, 0.375, 1.0, 0.3125, 0.9375, 0.375, 0.9375, 0.375, 1.0, 0.3125, 1.0, 0.25, 0.9375, 0.3125, 0.9375, 0.3125, 1.0, 0.25, 1.0, 0.1875, 0.9375, 0.25, 0.9375, 0.25, 1.0, 0.1875, 1.0, 0.125, 0.9375, 0.1875, 0.9375, 0.1875, 1.0, 0.125, 1.0, 0.0625, 0.9375, 0.125, 0.9375, 0.125, 1.0, 0.0625, 1.0, 0.0, 0.9375, 0.0625, 0.9375, 0.0625, 1.0, 0.0, 1.0, 0.0, 0.875, 0.0625, 0.875, 0.0625, 0.9375, 0.0, 0.9375, 0.0, 0.8125, 0.0625, 0.8125, 0.0625, 0.875, 0.0, 0.875, 0.0, 0.75, 0.0625, 0.75, 0.0625, 0.8125, 0.0, 0.8125, 0.0, 0.6875, 0.0625, 0.6875, 0.0625, 0.75, 0.0, 0.75, 0.0, 0.625, 0.0625, 0.625, 0.0625, 0.6875, 0.0, 0.6875, 0.0, 0.5625, 0.0625, 0.5625, 0.0625, 0.625, 0.0, 0.625, 0.0, 0.5, 0.0625, 0.5, 0.0625, 0.5625, 0.0, 0.5625, 0.0, 0.4375, 0.0625, 0.4375, 0.0625, 0.5, 0.0, 0.5, 0.0, 0.375, 0.0625, 0.375, 0.0625, 0.4375, 0.0, 0.4375, 0.0, 0.3125, 0.0625, 0.3125, 0.0625, 0.375, 0.0, 0.375, 0.0, 0.25, 0.0625, 0.25, 0.0625, 0.3125, 0.0, 0.3125, 0.0, 0.1875, 0.0625, 0.1875, 0.0625, 0.25, 0.0, 0.25, 0.0, 0.125, 0.0625, 0.125, 0.0625, 0.1875, 0.0, 0.1875, 0.0, 0.0625, 0.0625, 0.0625, 0.0625, 0.125, 0.0, 0.125])
me_plane.update()

# ---- objects
ob_plane = bpy.data.objects.new('Plane', me_plane)

# ---- transforms, parenting, visibility, modifiers, constraints
ob_plane.location = (0.0, 0.0, 0.0)
ob_plane.scale = (100.0, 100.0, 100.0)
_m = ob_plane.modifiers.new('Displace', 'DISPLACE')
_m.strength = 0.5

# ---- collection membership
col_collection.objects.link(ob_plane)

# ---- scene / render settings (as saved in the file)
scene.frame_start = 1; scene.frame_end = 250; scene.frame_set(1)
scene.render.engine = 'BLENDER_EEVEE_NEXT'
bpy.context.view_layer.update()

# ---- added for rendering (the .blend has no active camera and no usable light): camera, sun
cam_auto = bpy.data.cameras.new('AutoCamera')
cam_auto.lens = 50.0
cam_auto.sensor_width = 36.0
cam_auto.clip_end = 4244.42
ob_auto_camera = bpy.data.objects.new('AutoCamera', cam_auto)
scene.collection.objects.link(ob_auto_camera)
ob_auto_camera.location = (241.848, -290.218, 193.217)
ob_auto_camera.rotation_euler = (1.09748, -7.21219e-08, 0.694738)
scene.camera = ob_auto_camera
light_auto_sun = bpy.data.lights.new('AutoSun', 'SUN')
light_auto_sun.energy = 3.0
light_auto_sun.angle = 0.0523599
ob_auto_sun = bpy.data.objects.new('AutoSun', light_auto_sun)
scene.collection.objects.link(ob_auto_sun)
ob_auto_sun.rotation_euler = (0.872665, 0.174533, 0.523599)
bpy.context.view_layer.update()
